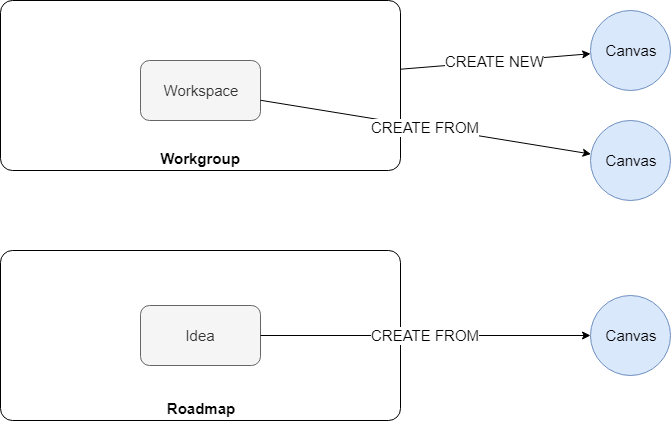

The diagram above was exported from draw.io. Its source (the exported page's mxGraphModel, read from the mxfile embedded in the PNG):
<mxGraphModel dx="1028" dy="789" grid="1" gridSize="10" guides="1" tooltips="1" connect="1" arrows="1" fold="1" page="1" pageScale="1" pageWidth="827" pageHeight="1169" math="0" shadow="0">
  <root>
    <mxCell id="0" />
    <mxCell id="1" parent="0" />
    <mxCell id="5QjOe2i0tnxhSVXdThuK-1" value="Workgroup" style="rounded=1;whiteSpace=wrap;html=1;arcSize=7;verticalAlign=bottom;fontStyle=1;fontSize=15;" vertex="1" parent="1">
      <mxGeometry x="20" y="110" width="400" height="170" as="geometry" />
    </mxCell>
    <mxCell id="5QjOe2i0tnxhSVXdThuK-2" value="Canvas" style="ellipse;whiteSpace=wrap;html=1;aspect=fixed;fontSize=15;fillColor=#dae8fc;strokeColor=#6c8ebf;" vertex="1" parent="1">
      <mxGeometry x="610" y="120" width="80" height="80" as="geometry" />
    </mxCell>
    <mxCell id="5QjOe2i0tnxhSVXdThuK-3" value="CREATE NEW" style="endArrow=classic;html=1;fontSize=15;" edge="1" parent="1" source="5QjOe2i0tnxhSVXdThuK-1" target="5QjOe2i0tnxhSVXdThuK-2">
      <mxGeometry width="50" height="50" relative="1" as="geometry">
        <mxPoint x="340" y="210" as="sourcePoint" />
        <mxPoint x="390" y="160" as="targetPoint" />
      </mxGeometry>
    </mxCell>
    <mxCell id="5QjOe2i0tnxhSVXdThuK-4" value="Workspace" style="rounded=1;whiteSpace=wrap;html=1;fontSize=15;fillColor=#f5f5f5;strokeColor=#666666;fontColor=#333333;" vertex="1" parent="1">
      <mxGeometry x="160" y="170" width="120" height="60" as="geometry" />
    </mxCell>
    <mxCell id="5QjOe2i0tnxhSVXdThuK-5" value="Canvas" style="ellipse;whiteSpace=wrap;html=1;aspect=fixed;fontSize=15;fillColor=#dae8fc;strokeColor=#6c8ebf;" vertex="1" parent="1">
      <mxGeometry x="610" y="230" width="80" height="80" as="geometry" />
    </mxCell>
    <mxCell id="5QjOe2i0tnxhSVXdThuK-6" value="CREATE FROM" style="endArrow=classic;html=1;fontSize=15;" edge="1" parent="1" source="5QjOe2i0tnxhSVXdThuK-4" target="5QjOe2i0tnxhSVXdThuK-5">
      <mxGeometry width="50" height="50" relative="1" as="geometry">
        <mxPoint x="431.1999999999998" y="169.20000000000005" as="sourcePoint" />
        <mxPoint x="620" y="170" as="targetPoint" />
      </mxGeometry>
    </mxCell>
    <mxCell id="5QjOe2i0tnxhSVXdThuK-7" value="Roadmap" style="rounded=1;whiteSpace=wrap;html=1;arcSize=7;verticalAlign=bottom;fontStyle=1;fontSize=15;" vertex="1" parent="1">
      <mxGeometry x="20" y="360" width="400" height="170" as="geometry" />
    </mxCell>
    <mxCell id="5QjOe2i0tnxhSVXdThuK-8" value="Idea" style="rounded=1;whiteSpace=wrap;html=1;fontSize=15;fillColor=#f5f5f5;strokeColor=#666666;fontColor=#333333;" vertex="1" parent="1">
      <mxGeometry x="160" y="415" width="120" height="60" as="geometry" />
    </mxCell>
    <mxCell id="5QjOe2i0tnxhSVXdThuK-9" value="CREATE FROM" style="endArrow=classic;html=1;fontSize=15;" edge="1" parent="1" source="5QjOe2i0tnxhSVXdThuK-8" target="5QjOe2i0tnxhSVXdThuK-10">
      <mxGeometry width="50" height="50" relative="1" as="geometry">
        <mxPoint x="290" y="219.76744186046517" as="sourcePoint" />
        <mxPoint x="610" y="450" as="targetPoint" />
      </mxGeometry>
    </mxCell>
    <mxCell id="5QjOe2i0tnxhSVXdThuK-10" value="Canvas" style="ellipse;whiteSpace=wrap;html=1;aspect=fixed;fontSize=15;fillColor=#dae8fc;strokeColor=#6c8ebf;" vertex="1" parent="1">
      <mxGeometry x="610" y="405" width="80" height="80" as="geometry" />
    </mxCell>
  </root>
</mxGraphModel>